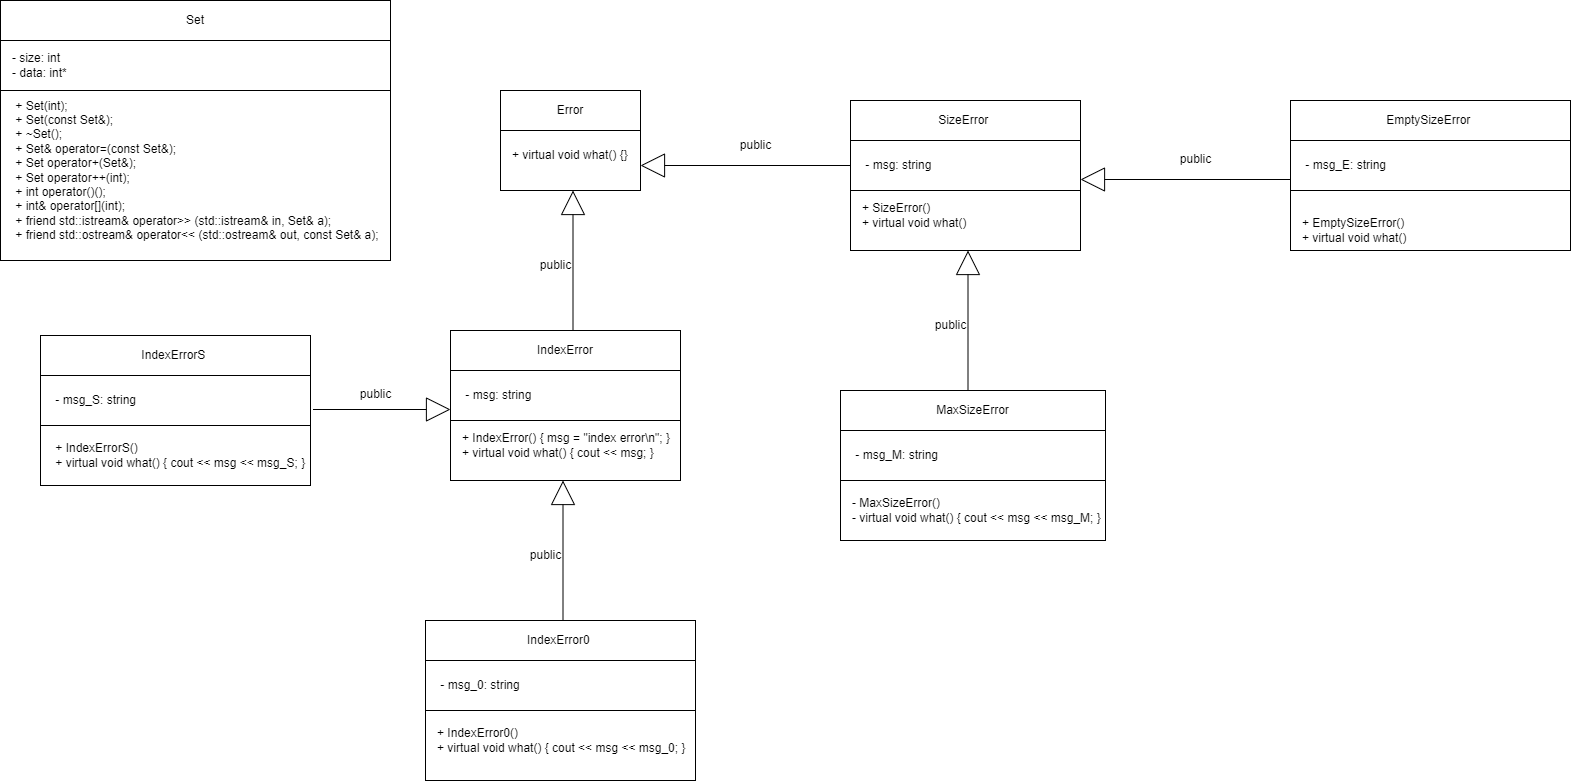

The diagram above was exported from draw.io. Its source (the exported page's mxGraphModel, read from the mxfile embedded in the PNG):
<mxGraphModel dx="1932" dy="578" grid="1" gridSize="10" guides="1" tooltips="1" connect="1" arrows="1" fold="1" page="1" pageScale="1" pageWidth="827" pageHeight="1169" math="0" shadow="0">
  <root>
    <mxCell id="WIyWlLk6GJQsqaUBKTNV-0" />
    <mxCell id="WIyWlLk6GJQsqaUBKTNV-1" parent="WIyWlLk6GJQsqaUBKTNV-0" />
    <mxCell id="ICF283jyNbJfTjVZkk31-0" value="" style="rounded=0;whiteSpace=wrap;html=1;" vertex="1" parent="WIyWlLk6GJQsqaUBKTNV-1">
      <mxGeometry x="123" y="140" width="140" height="100" as="geometry" />
    </mxCell>
    <mxCell id="ICF283jyNbJfTjVZkk31-1" value="Error" style="rounded=0;whiteSpace=wrap;html=1;" vertex="1" parent="WIyWlLk6GJQsqaUBKTNV-1">
      <mxGeometry x="123" y="140" width="140" height="40" as="geometry" />
    </mxCell>
    <mxCell id="ICF283jyNbJfTjVZkk31-2" value="+ virtual void what() {}" style="text;html=1;align=left;verticalAlign=middle;resizable=0;points=[];autosize=1;strokeColor=none;fillColor=none;" vertex="1" parent="WIyWlLk6GJQsqaUBKTNV-1">
      <mxGeometry x="133" y="190" width="140" height="30" as="geometry" />
    </mxCell>
    <mxCell id="ICF283jyNbJfTjVZkk31-3" value="" style="rounded=0;whiteSpace=wrap;html=1;" vertex="1" parent="WIyWlLk6GJQsqaUBKTNV-1">
      <mxGeometry x="73" y="380" width="230" height="150" as="geometry" />
    </mxCell>
    <mxCell id="ICF283jyNbJfTjVZkk31-4" value="IndexError" style="rounded=0;whiteSpace=wrap;html=1;" vertex="1" parent="WIyWlLk6GJQsqaUBKTNV-1">
      <mxGeometry x="73" y="380" width="230" height="40" as="geometry" />
    </mxCell>
    <mxCell id="ICF283jyNbJfTjVZkk31-5" value="&lt;div&gt;+ IndexError() { msg = &quot;index error\n&quot;; }&lt;span style=&quot;&quot;&gt;&lt;/span&gt;&lt;/div&gt;&lt;div&gt;&lt;span style=&quot;white-space: pre;&quot;&gt;+ &lt;/span&gt;virtual void what() { cout &amp;lt;&amp;lt; msg; }&lt;/div&gt;" style="text;html=1;align=left;verticalAlign=middle;resizable=0;points=[];autosize=1;strokeColor=none;fillColor=none;" vertex="1" parent="WIyWlLk6GJQsqaUBKTNV-1">
      <mxGeometry x="83" y="475" width="230" height="40" as="geometry" />
    </mxCell>
    <mxCell id="ICF283jyNbJfTjVZkk31-6" value="" style="rounded=0;whiteSpace=wrap;html=1;" vertex="1" parent="WIyWlLk6GJQsqaUBKTNV-1">
      <mxGeometry x="73" y="420" width="230" height="50" as="geometry" />
    </mxCell>
    <mxCell id="ICF283jyNbJfTjVZkk31-7" value="&amp;nbsp;- msg: string" style="text;html=1;align=left;verticalAlign=middle;resizable=0;points=[];autosize=1;strokeColor=none;fillColor=none;" vertex="1" parent="WIyWlLk6GJQsqaUBKTNV-1">
      <mxGeometry x="83" y="430" width="90" height="30" as="geometry" />
    </mxCell>
    <mxCell id="ICF283jyNbJfTjVZkk31-8" style="edgeStyle=orthogonalEdgeStyle;rounded=0;orthogonalLoop=1;jettySize=auto;html=1;endArrow=block;endFill=0;strokeWidth=1;endSize=22;exitX=0.5;exitY=0;exitDx=0;exitDy=0;" edge="1" parent="WIyWlLk6GJQsqaUBKTNV-1">
      <mxGeometry relative="1" as="geometry">
        <mxPoint x="195.5" y="380" as="sourcePoint" />
        <mxPoint x="195.5" y="240" as="targetPoint" />
        <Array as="points" />
      </mxGeometry>
    </mxCell>
    <mxCell id="ICF283jyNbJfTjVZkk31-9" value="public" style="text;html=1;align=center;verticalAlign=middle;resizable=0;points=[];autosize=1;strokeColor=none;fillColor=none;" vertex="1" parent="WIyWlLk6GJQsqaUBKTNV-1">
      <mxGeometry x="153" y="300" width="50" height="30" as="geometry" />
    </mxCell>
    <mxCell id="ICF283jyNbJfTjVZkk31-10" value="" style="rounded=0;whiteSpace=wrap;html=1;" vertex="1" parent="WIyWlLk6GJQsqaUBKTNV-1">
      <mxGeometry x="473" y="150" width="230" height="150" as="geometry" />
    </mxCell>
    <mxCell id="ICF283jyNbJfTjVZkk31-11" value="SizeError&amp;nbsp;" style="rounded=0;whiteSpace=wrap;html=1;" vertex="1" parent="WIyWlLk6GJQsqaUBKTNV-1">
      <mxGeometry x="473" y="150" width="230" height="40" as="geometry" />
    </mxCell>
    <mxCell id="ICF283jyNbJfTjVZkk31-12" value="&lt;div&gt;+ SizeError()&amp;nbsp;&lt;span style=&quot;&quot;&gt;&lt;/span&gt;&lt;/div&gt;&lt;div&gt;&lt;span style=&quot;white-space: pre;&quot;&gt;+ &lt;/span&gt;virtual void what()&amp;nbsp;&lt;/div&gt;" style="text;html=1;align=left;verticalAlign=middle;resizable=0;points=[];autosize=1;strokeColor=none;fillColor=none;" vertex="1" parent="WIyWlLk6GJQsqaUBKTNV-1">
      <mxGeometry x="483" y="245" width="130" height="40" as="geometry" />
    </mxCell>
    <mxCell id="ICF283jyNbJfTjVZkk31-13" value="" style="rounded=0;whiteSpace=wrap;html=1;" vertex="1" parent="WIyWlLk6GJQsqaUBKTNV-1">
      <mxGeometry x="473" y="190" width="230" height="50" as="geometry" />
    </mxCell>
    <mxCell id="ICF283jyNbJfTjVZkk31-14" value="&amp;nbsp;- msg: string" style="text;html=1;align=left;verticalAlign=middle;resizable=0;points=[];autosize=1;strokeColor=none;fillColor=none;" vertex="1" parent="WIyWlLk6GJQsqaUBKTNV-1">
      <mxGeometry x="483" y="200" width="90" height="30" as="geometry" />
    </mxCell>
    <mxCell id="ICF283jyNbJfTjVZkk31-15" style="edgeStyle=orthogonalEdgeStyle;rounded=0;orthogonalLoop=1;jettySize=auto;html=1;endArrow=block;endFill=0;strokeWidth=1;endSize=22;entryX=1;entryY=0.75;entryDx=0;entryDy=0;exitX=0;exitY=0.5;exitDx=0;exitDy=0;" edge="1" parent="WIyWlLk6GJQsqaUBKTNV-1" source="ICF283jyNbJfTjVZkk31-13" target="ICF283jyNbJfTjVZkk31-0">
      <mxGeometry relative="1" as="geometry">
        <mxPoint x="383" y="210" as="sourcePoint" />
        <mxPoint x="373" y="170" as="targetPoint" />
        <Array as="points" />
      </mxGeometry>
    </mxCell>
    <mxCell id="ICF283jyNbJfTjVZkk31-16" value="public" style="text;html=1;align=center;verticalAlign=middle;resizable=0;points=[];autosize=1;strokeColor=none;fillColor=none;" vertex="1" parent="WIyWlLk6GJQsqaUBKTNV-1">
      <mxGeometry x="353" y="180" width="50" height="30" as="geometry" />
    </mxCell>
    <mxCell id="ICF283jyNbJfTjVZkk31-17" value="" style="rounded=0;whiteSpace=wrap;html=1;" vertex="1" parent="WIyWlLk6GJQsqaUBKTNV-1">
      <mxGeometry x="463" y="440" width="265" height="150" as="geometry" />
    </mxCell>
    <mxCell id="ICF283jyNbJfTjVZkk31-18" value="MaxSizeError" style="rounded=0;whiteSpace=wrap;html=1;" vertex="1" parent="WIyWlLk6GJQsqaUBKTNV-1">
      <mxGeometry x="463" y="440" width="265" height="40" as="geometry" />
    </mxCell>
    <mxCell id="ICF283jyNbJfTjVZkk31-19" value="&lt;div&gt;- MaxSizeError()&lt;/div&gt;&lt;div&gt;&lt;span style=&quot;white-space: pre;&quot;&gt;- &lt;/span&gt;virtual void what() { cout &amp;lt;&amp;lt; msg &amp;lt;&amp;lt; msg_M; }&lt;/div&gt;" style="text;html=1;align=left;verticalAlign=middle;resizable=0;points=[];autosize=1;strokeColor=none;fillColor=none;" vertex="1" parent="WIyWlLk6GJQsqaUBKTNV-1">
      <mxGeometry x="473" y="540" width="270" height="40" as="geometry" />
    </mxCell>
    <mxCell id="ICF283jyNbJfTjVZkk31-20" value="" style="rounded=0;whiteSpace=wrap;html=1;" vertex="1" parent="WIyWlLk6GJQsqaUBKTNV-1">
      <mxGeometry x="463" y="480" width="265" height="50" as="geometry" />
    </mxCell>
    <mxCell id="ICF283jyNbJfTjVZkk31-21" value="&amp;nbsp;- msg_M: string" style="text;html=1;align=left;verticalAlign=middle;resizable=0;points=[];autosize=1;strokeColor=none;fillColor=none;" vertex="1" parent="WIyWlLk6GJQsqaUBKTNV-1">
      <mxGeometry x="473" y="490" width="110" height="30" as="geometry" />
    </mxCell>
    <mxCell id="ICF283jyNbJfTjVZkk31-22" style="edgeStyle=orthogonalEdgeStyle;rounded=0;orthogonalLoop=1;jettySize=auto;html=1;endArrow=block;endFill=0;strokeWidth=1;endSize=22;exitX=0.5;exitY=0;exitDx=0;exitDy=0;" edge="1" parent="WIyWlLk6GJQsqaUBKTNV-1">
      <mxGeometry relative="1" as="geometry">
        <mxPoint x="590.5" y="440" as="sourcePoint" />
        <mxPoint x="590.5" y="300" as="targetPoint" />
        <Array as="points" />
      </mxGeometry>
    </mxCell>
    <mxCell id="ICF283jyNbJfTjVZkk31-23" value="public" style="text;html=1;align=center;verticalAlign=middle;resizable=0;points=[];autosize=1;strokeColor=none;fillColor=none;" vertex="1" parent="WIyWlLk6GJQsqaUBKTNV-1">
      <mxGeometry x="548" y="360" width="50" height="30" as="geometry" />
    </mxCell>
    <mxCell id="ICF283jyNbJfTjVZkk31-24" value="" style="rounded=0;whiteSpace=wrap;html=1;" vertex="1" parent="WIyWlLk6GJQsqaUBKTNV-1">
      <mxGeometry x="913" y="150" width="280" height="150" as="geometry" />
    </mxCell>
    <mxCell id="ICF283jyNbJfTjVZkk31-25" value="EmptySizeError&amp;nbsp;" style="rounded=0;whiteSpace=wrap;html=1;" vertex="1" parent="WIyWlLk6GJQsqaUBKTNV-1">
      <mxGeometry x="913" y="150" width="280" height="40" as="geometry" />
    </mxCell>
    <mxCell id="ICF283jyNbJfTjVZkk31-26" value="&lt;div&gt;+ EmptySizeError()&lt;/div&gt;&lt;div&gt;+ virtual void what()&lt;span style=&quot;&quot;&gt;&lt;/span&gt;&lt;/div&gt;" style="text;html=1;align=left;verticalAlign=middle;resizable=0;points=[];autosize=1;strokeColor=none;fillColor=none;" vertex="1" parent="WIyWlLk6GJQsqaUBKTNV-1">
      <mxGeometry x="923" y="260" width="130" height="40" as="geometry" />
    </mxCell>
    <mxCell id="ICF283jyNbJfTjVZkk31-27" value="" style="rounded=0;whiteSpace=wrap;html=1;" vertex="1" parent="WIyWlLk6GJQsqaUBKTNV-1">
      <mxGeometry x="913" y="190" width="280" height="50" as="geometry" />
    </mxCell>
    <mxCell id="ICF283jyNbJfTjVZkk31-28" value="&amp;nbsp;- msg_E: string" style="text;html=1;align=left;verticalAlign=middle;resizable=0;points=[];autosize=1;strokeColor=none;fillColor=none;" vertex="1" parent="WIyWlLk6GJQsqaUBKTNV-1">
      <mxGeometry x="923" y="200" width="110" height="30" as="geometry" />
    </mxCell>
    <mxCell id="ICF283jyNbJfTjVZkk31-29" style="edgeStyle=orthogonalEdgeStyle;rounded=0;orthogonalLoop=1;jettySize=auto;html=1;endArrow=block;endFill=0;strokeWidth=1;endSize=22;entryX=1;entryY=0.75;entryDx=0;entryDy=0;exitX=0;exitY=0.5;exitDx=0;exitDy=0;" edge="1" parent="WIyWlLk6GJQsqaUBKTNV-1">
      <mxGeometry relative="1" as="geometry">
        <mxPoint x="913" y="229" as="sourcePoint" />
        <mxPoint x="703" y="229" as="targetPoint" />
        <Array as="points" />
      </mxGeometry>
    </mxCell>
    <mxCell id="ICF283jyNbJfTjVZkk31-30" value="public" style="text;html=1;align=center;verticalAlign=middle;resizable=0;points=[];autosize=1;strokeColor=none;fillColor=none;" vertex="1" parent="WIyWlLk6GJQsqaUBKTNV-1">
      <mxGeometry x="793" y="194" width="50" height="30" as="geometry" />
    </mxCell>
    <mxCell id="ICF283jyNbJfTjVZkk31-31" value="" style="rounded=0;whiteSpace=wrap;html=1;" vertex="1" parent="WIyWlLk6GJQsqaUBKTNV-1">
      <mxGeometry x="48" y="670" width="270" height="160" as="geometry" />
    </mxCell>
    <mxCell id="ICF283jyNbJfTjVZkk31-32" value="IndexError0&amp;nbsp;" style="rounded=0;whiteSpace=wrap;html=1;" vertex="1" parent="WIyWlLk6GJQsqaUBKTNV-1">
      <mxGeometry x="48" y="670" width="270" height="40" as="geometry" />
    </mxCell>
    <mxCell id="ICF283jyNbJfTjVZkk31-33" value="&lt;div&gt;+ IndexError0()&lt;/div&gt;&lt;div&gt;&lt;span style=&quot;white-space: pre;&quot;&gt;+ &lt;/span&gt;virtual void what() { cout &amp;lt;&amp;lt; msg &amp;lt;&amp;lt; msg_0; }&lt;/div&gt;" style="text;html=1;align=left;verticalAlign=middle;resizable=0;points=[];autosize=1;strokeColor=none;fillColor=none;" vertex="1" parent="WIyWlLk6GJQsqaUBKTNV-1">
      <mxGeometry x="58" y="770" width="270" height="40" as="geometry" />
    </mxCell>
    <mxCell id="ICF283jyNbJfTjVZkk31-34" value="" style="rounded=0;whiteSpace=wrap;html=1;" vertex="1" parent="WIyWlLk6GJQsqaUBKTNV-1">
      <mxGeometry x="48" y="710" width="270" height="50" as="geometry" />
    </mxCell>
    <mxCell id="ICF283jyNbJfTjVZkk31-35" value="&amp;nbsp;- msg_0: string" style="text;html=1;align=left;verticalAlign=middle;resizable=0;points=[];autosize=1;strokeColor=none;fillColor=none;" vertex="1" parent="WIyWlLk6GJQsqaUBKTNV-1">
      <mxGeometry x="58" y="720" width="110" height="30" as="geometry" />
    </mxCell>
    <mxCell id="ICF283jyNbJfTjVZkk31-36" style="edgeStyle=orthogonalEdgeStyle;rounded=0;orthogonalLoop=1;jettySize=auto;html=1;endArrow=block;endFill=0;strokeWidth=1;endSize=22;exitX=0.5;exitY=0;exitDx=0;exitDy=0;" edge="1" parent="WIyWlLk6GJQsqaUBKTNV-1">
      <mxGeometry relative="1" as="geometry">
        <mxPoint x="185.5" y="670" as="sourcePoint" />
        <mxPoint x="185.5" y="530" as="targetPoint" />
        <Array as="points" />
      </mxGeometry>
    </mxCell>
    <mxCell id="ICF283jyNbJfTjVZkk31-37" value="public" style="text;html=1;align=center;verticalAlign=middle;resizable=0;points=[];autosize=1;strokeColor=none;fillColor=none;" vertex="1" parent="WIyWlLk6GJQsqaUBKTNV-1">
      <mxGeometry x="143" y="590" width="50" height="30" as="geometry" />
    </mxCell>
    <mxCell id="ICF283jyNbJfTjVZkk31-38" value="" style="rounded=0;whiteSpace=wrap;html=1;" vertex="1" parent="WIyWlLk6GJQsqaUBKTNV-1">
      <mxGeometry x="-337" y="385" width="270" height="150" as="geometry" />
    </mxCell>
    <mxCell id="ICF283jyNbJfTjVZkk31-39" value="IndexErrorS&amp;nbsp;" style="rounded=0;whiteSpace=wrap;html=1;" vertex="1" parent="WIyWlLk6GJQsqaUBKTNV-1">
      <mxGeometry x="-337" y="385" width="270" height="40" as="geometry" />
    </mxCell>
    <mxCell id="ICF283jyNbJfTjVZkk31-40" value="&lt;div&gt;&amp;nbsp; &amp;nbsp; + IndexErrorS()&lt;/div&gt;&lt;div&gt;&lt;span style=&quot;&quot;&gt;&lt;span style=&quot;&quot;&gt;&lt;span style=&quot;white-space: pre;&quot;&gt;&amp;nbsp;&amp;nbsp;&amp;nbsp;&amp;nbsp;+ &lt;/span&gt;&lt;/span&gt;virtual void what() { cout &amp;lt;&amp;lt; msg &amp;lt;&amp;lt; msg_S; }&lt;/span&gt;&lt;/div&gt;" style="text;html=1;align=left;verticalAlign=middle;resizable=0;points=[];autosize=1;strokeColor=none;fillColor=none;" vertex="1" parent="WIyWlLk6GJQsqaUBKTNV-1">
      <mxGeometry x="-337" y="485" width="290" height="40" as="geometry" />
    </mxCell>
    <mxCell id="ICF283jyNbJfTjVZkk31-41" value="" style="rounded=0;whiteSpace=wrap;html=1;" vertex="1" parent="WIyWlLk6GJQsqaUBKTNV-1">
      <mxGeometry x="-337" y="425" width="270" height="50" as="geometry" />
    </mxCell>
    <mxCell id="ICF283jyNbJfTjVZkk31-42" value="&amp;nbsp;- msg_S: string" style="text;html=1;align=left;verticalAlign=middle;resizable=0;points=[];autosize=1;strokeColor=none;fillColor=none;" vertex="1" parent="WIyWlLk6GJQsqaUBKTNV-1">
      <mxGeometry x="-327" y="435" width="110" height="30" as="geometry" />
    </mxCell>
    <mxCell id="ICF283jyNbJfTjVZkk31-43" style="edgeStyle=orthogonalEdgeStyle;rounded=0;orthogonalLoop=1;jettySize=auto;html=1;endArrow=block;endFill=0;strokeWidth=1;endSize=22;exitX=0.5;exitY=0;exitDx=0;exitDy=0;" edge="1" parent="WIyWlLk6GJQsqaUBKTNV-1">
      <mxGeometry relative="1" as="geometry">
        <mxPoint x="-64.5" y="459" as="sourcePoint" />
        <mxPoint x="73" y="459" as="targetPoint" />
        <Array as="points" />
      </mxGeometry>
    </mxCell>
    <mxCell id="ICF283jyNbJfTjVZkk31-44" value="public" style="text;html=1;align=center;verticalAlign=middle;resizable=0;points=[];autosize=1;strokeColor=none;fillColor=none;" vertex="1" parent="WIyWlLk6GJQsqaUBKTNV-1">
      <mxGeometry x="-27" y="429" width="50" height="30" as="geometry" />
    </mxCell>
    <mxCell id="ICF283jyNbJfTjVZkk31-45" value="" style="rounded=0;whiteSpace=wrap;html=1;" vertex="1" parent="WIyWlLk6GJQsqaUBKTNV-1">
      <mxGeometry x="-377" y="50" width="390" height="260" as="geometry" />
    </mxCell>
    <mxCell id="ICF283jyNbJfTjVZkk31-46" value="Set" style="rounded=0;whiteSpace=wrap;html=1;" vertex="1" parent="WIyWlLk6GJQsqaUBKTNV-1">
      <mxGeometry x="-377" y="50" width="390" height="40" as="geometry" />
    </mxCell>
    <mxCell id="ICF283jyNbJfTjVZkk31-47" value="&lt;div&gt;&amp;nbsp; &amp;nbsp; + Set(int);&lt;span style=&quot;&quot;&gt;&lt;/span&gt;&lt;/div&gt;&lt;div&gt;&lt;span style=&quot;&quot;&gt;&lt;span style=&quot;&quot;&gt;&lt;span style=&quot;white-space: pre;&quot;&gt;&amp;nbsp;&amp;nbsp;&amp;nbsp;&amp;nbsp;+ &lt;/span&gt;&lt;/span&gt;Set(const Set&amp;amp;);&lt;/span&gt;&lt;/div&gt;&lt;div&gt;&lt;span style=&quot;&quot;&gt;&lt;span style=&quot;&quot;&gt;&lt;span style=&quot;white-space: pre;&quot;&gt;&amp;nbsp;&amp;nbsp;&amp;nbsp;&amp;nbsp;+ &lt;/span&gt;&lt;/span&gt;~Set();&lt;/span&gt;&lt;/div&gt;&lt;div&gt;&lt;span style=&quot;&quot;&gt;&lt;span style=&quot;&quot;&gt;&lt;span style=&quot;white-space: pre;&quot;&gt;&amp;nbsp;&amp;nbsp;&amp;nbsp;&amp;nbsp;+ &lt;/span&gt;&lt;/span&gt;Set&amp;amp; operator=(const Set&amp;amp;);&lt;/span&gt;&lt;/div&gt;&lt;div&gt;&lt;span style=&quot;&quot;&gt;&lt;span style=&quot;&quot;&gt;&lt;span style=&quot;white-space: pre;&quot;&gt;&amp;nbsp;&amp;nbsp;&amp;nbsp;&amp;nbsp;+ &lt;/span&gt;&lt;/span&gt;Set operator+(Set&amp;amp;);&lt;/span&gt;&lt;/div&gt;&lt;div&gt;&lt;span style=&quot;&quot;&gt;&lt;span style=&quot;&quot;&gt;&lt;span style=&quot;white-space: pre;&quot;&gt;&amp;nbsp;&amp;nbsp;&amp;nbsp;&amp;nbsp;+ &lt;/span&gt;&lt;/span&gt;Set operator++(int);&lt;/span&gt;&lt;/div&gt;&lt;div&gt;&lt;span style=&quot;&quot;&gt;&lt;span style=&quot;&quot;&gt;&lt;span style=&quot;white-space: pre;&quot;&gt;&amp;nbsp;&amp;nbsp;&amp;nbsp;&amp;nbsp;+ &lt;/span&gt;&lt;/span&gt;int operator()();&lt;/span&gt;&lt;/div&gt;&lt;div&gt;&lt;span style=&quot;&quot;&gt;&lt;span style=&quot;&quot;&gt;&lt;span style=&quot;white-space: pre;&quot;&gt;&amp;nbsp;&amp;nbsp;&amp;nbsp;&amp;nbsp;+ &lt;/span&gt;&lt;/span&gt;int&amp;amp; operator[](int);&lt;/span&gt;&lt;/div&gt;&lt;div&gt;&lt;span style=&quot;&quot;&gt;&lt;span style=&quot;&quot;&gt;&lt;span style=&quot;white-space: pre;&quot;&gt;&amp;nbsp;&amp;nbsp;&amp;nbsp;&amp;nbsp;+ &lt;/span&gt;&lt;/span&gt;friend std::istream&amp;amp; operator&amp;gt;&amp;gt; (std::istream&amp;amp; in, Set&amp;amp; a);&lt;/span&gt;&lt;/div&gt;&lt;div&gt;&lt;span style=&quot;&quot;&gt;&lt;span style=&quot;&quot;&gt;&lt;span style=&quot;white-space: pre;&quot;&gt;&amp;nbsp;&amp;nbsp;&amp;nbsp;&amp;nbsp;+ &lt;/span&gt;&lt;/span&gt;friend std::ostream&amp;amp; operator&amp;lt;&amp;lt; (std::ostream&amp;amp; out, const Set&amp;amp; a);&lt;/span&gt;&lt;/div&gt;" style="text;html=1;align=left;verticalAlign=middle;resizable=0;points=[];autosize=1;strokeColor=none;fillColor=none;" vertex="1" parent="WIyWlLk6GJQsqaUBKTNV-1">
      <mxGeometry x="-377" y="140" width="400" height="160" as="geometry" />
    </mxCell>
    <mxCell id="ICF283jyNbJfTjVZkk31-48" value="" style="rounded=0;whiteSpace=wrap;html=1;" vertex="1" parent="WIyWlLk6GJQsqaUBKTNV-1">
      <mxGeometry x="-377" y="90" width="390" height="50" as="geometry" />
    </mxCell>
    <mxCell id="ICF283jyNbJfTjVZkk31-49" value="&lt;div&gt;- size:&amp;nbsp;&lt;span style=&quot;background-color: initial;&quot;&gt;int&lt;/span&gt;&lt;/div&gt;&lt;div&gt;- data: int*&lt;span style=&quot;&quot;&gt;&lt;/span&gt;&lt;/div&gt;" style="text;html=1;align=left;verticalAlign=middle;resizable=0;points=[];autosize=1;strokeColor=none;fillColor=none;" vertex="1" parent="WIyWlLk6GJQsqaUBKTNV-1">
      <mxGeometry x="-367" y="95" width="80" height="40" as="geometry" />
    </mxCell>
  </root>
</mxGraphModel>